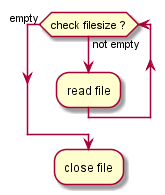

The diagram above was rendered by PlantUML. Its source (embedded in the PNG):
@startuml -->
while (check filesize ?) is (not empty)
  :read file;
endwhile (empty)
:close file;
@enduml